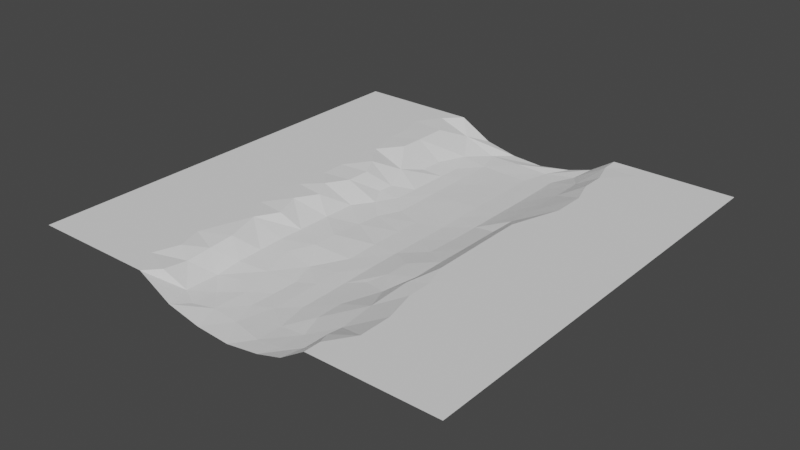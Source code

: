 # Source: RiverSegmentTest01.blend  (saved by Blender 2.80.75; exported with 4.5.12 LTS)
import bpy
from mathutils import Matrix  # noqa: F401  (used for matrix-valued properties, if any)

bpy.ops.wm.read_factory_settings(use_empty=True)
scene = bpy.context.scene
scene.name = 'Scene'

# ---- collections
col_collection = bpy.data.collections.new('Collection'); scene.collection.children.link(col_collection)

# ---- world
world_world = bpy.data.worlds.new('World'); scene.world = world_world
world_world.use_nodes = True; world_world.node_tree.nodes.clear()
_N = world_world.node_tree.nodes; _L = world_world.node_tree.links
n0 = _N.new('ShaderNodeOutputWorld'); n0.name = 'World Output'; n0.location = (300, 300)
n1 = _N.new('ShaderNodeBackground'); n1.name = 'Background'; n1.location = (10, 300)
n1.inputs[0].default_value = (0.05088, 0.05088, 0.05088, 1.0)
_L.new(n1.outputs[0], n0.inputs[0])
n0.is_active_output = True
world_world.color = (0.05088, 0.05088, 0.05088)
world_world.use_sun_shadow = False
world_world.sun_shadow_jitter_overblur = 0.0

# ---- meshes
me_riversegmenttest01 = bpy.data.meshes.new('RiverSegmentTest01')
me_riversegmenttest01.from_pydata([(-25.0, 20.19, 0.0), (-25.0, 17.31, 0.0), (-25.0, 14.42, 0.0), (-25.0, 10.58, 0.0), (-25.0, 7.692, 0.0), (-25.0, 5.769, 0.0), (-25.0, 3.846, 0.0), (-25.0, 1.923, 0.0), (-25.0, 1.431e-06, 0.0), (-25.0, -1.923, 0.0), (-25.0, -3.846, 0.0), (-25.0, -5.769, 0.0), (-25.0, -7.692, 0.0), (-25.0, -10.58, 0.0), (-25.0, -14.42, 0.0), (-25.0, -17.31, 0.0), (-25.0, -20.19, 0.0), (-25.0, -25.0, 0.0), (-20.19, -25.0, 0.0), (-17.31, -25.0, 0.0), (-14.42, -25.0, 0.0), (-10.58, -25.0, -0.002513), (-6.731, -25.0, -2.166), (-2.885, -25.0, -3.028), (0.9615, -25.0, -3.281), (4.808, -25.0, -2.689), (7.692, -25.0, -1.845), (10.58, -25.0, -0.002513), (13.46, -25.0, 0.0), (16.35, -25.0, 0.0), (20.19, -25.0, 0.0), (25.0, -25.0, 0.0), (25.0, -22.12, 0.0), (25.0, -18.27, 0.0), (25.0, -14.42, 0.0), (25.0, -10.58, 0.0), (25.0, -6.731, 0.0), (25.0, -2.885, 0.0), (25.0, 0.9615, 0.0), (25.0, 3.846, 0.0), (25.0, 6.731, 0.0), (25.0, 10.58, 0.0), (25.0, 13.46, 0.0), (25.0, 16.35, 0.0), (25.0, 20.19, 0.0), (25.0, 25.0, 0.0), (20.19, 25.0, 0.0), (16.35, 25.0, 0.0), (13.46, 25.0, 0.0), (10.58, 25.0, -0.002513), (7.692, 25.0, -1.845), (4.808, 25.0, -2.689), (0.9615, 25.0, -3.281), (-2.885, 25.0, -3.028), (-6.731, 25.0, -2.166), (-10.58, 25.0, -0.002513), (-14.42, 25.0, 0.0), (-17.31, 25.0, 0.0), (-20.19, 25.0, 0.0), (-25.0, 25.0, 0.0), (-23.08, -21.15, 0.0), (-23.08, -18.27, 0.0), (-23.08, -13.46, 0.0), (-23.08, -10.58, 0.0), (-23.08, -7.692, 0.0), (-23.08, -5.769, 0.0), (-23.08, -1.923, 0.0), (-23.08, -1.431e-06, 0.0), (-23.08, 1.923, 0.0), (-23.08, 3.846, 0.0), (-23.08, 5.769, 0.0), (-23.08, 7.692, 0.0), (-23.08, 16.35, 0.0), (-23.08, 19.23, 0.0), (-22.12, -23.08, 0.0), (-21.15, -20.19, 0.0), (-21.15, -17.31, 0.0), (-22.12, -15.38, 0.0), (-21.15, -12.5, 0.0), (-22.12, -3.846, 0.0), (-22.12, 10.58, 0.0), (-22.12, 13.46, 0.0), (-21.15, 15.38, 0.0), (-21.15, 18.27, 0.0), (-22.12, 22.12, 0.0), (-19.23, -11.54, 0.0), (-20.19, -9.615, 0.0), (-20.19, -6.731, 0.0), (-20.19, -0.9615, 0.0), (-20.19, 2.885, 0.0), (-20.19, 6.731, 0.0), (-19.23, 13.46, 0.0), (-19.23, 16.35, 0.0), (-19.23, 20.19, 0.0), (-18.27, -22.12, 0.0), (-18.27, -18.27, 0.0), (-18.27, -14.42, 0.0), (-17.31, -10.58, 0.0), (-17.31, -5.769, 0.0), (-18.27, -3.846, 0.0), (-17.31, -1.431e-06, 0.0), (-18.27, 10.58, 0.0), (-17.31, 14.42, 0.0), (-17.31, 18.27, 0.0), (-17.31, 21.15, 0.0), (-18.27, 23.08, 0.0), (-15.38, -22.12, 0.0), (-15.38, -16.35, 0.0), (-16.35, -7.692, 0.0), (-16.35, -1.923, 0.0), (-16.35, 1.923, 0.0), (-16.35, 4.808, 0.0), (-16.35, 7.692, 0.0), (-15.38, 10.58, 0.0), (-15.38, 13.46, 0.0), (-15.38, 16.35, 0.0), (-15.38, 23.08, 0.0), (-14.42, -19.23, 0.0), (-14.42, -13.46, 0.0), (-14.42, -10.58, 0.0), (-14.42, -4.808, 0.0), (-14.42, -1.431e-06, 0.0), (-13.46, 7.692, 0.0), (-13.46, 14.42, 0.0), (-13.46, 17.31, 0.0), (-14.42, 20.19, 0.0), (-12.5, -22.12, 0.0), (-11.54, -19.23, -7.769e-06), (-12.5, -16.35, 0.0), (-11.54, -13.46, 0.0), (-12.5, -7.692, 0.0), (-12.5, -1.923, 0.0), (-12.5, 1.923, 0.0), (-12.5, 4.808, 0.0), (-12.5, 10.58, 0.0), (-12.5, 23.08, 0.0), (-9.615, -23.08, -0.3214), (-9.615, -20.19, -0.6748), (-9.615, -17.31, -0.4716), (-9.615, -14.42, -0.2634), (-10.58, -10.58, -0.001312), (-9.615, -7.692, -0.2824), (-10.58, -4.808, -0.01644), (-9.615, -1.923, -0.3393), (-10.58, -1.431e-06, -0.01255), (-9.615, 2.885, -0.3398), (-9.615, 5.769, -0.3701), (-10.58, 7.692, -0.02314), (-10.58, 13.46, -0.08637), (-10.58, 16.35, -0.1527), (-10.58, 20.19, -0.165), (-7.692, -22.12, -2.321), (-7.692, -18.27, -2.379), (-7.692, -15.38, -2.086), (-7.692, -12.5, -2.033), (-7.692, -9.615, -1.967), (-7.692, -6.731, -2.025), (-7.692, -2.885, -2.038), (-7.692, 0.9615, -2.117), (-7.692, 5.769, -2.186), (-7.692, 7.692, -2.216), (-8.654, 10.58, -1.47), (-7.692, 13.46, -2.242), (-7.687, 16.35, -2.283), (-8.633, 23.08, -1.396), (-5.769, -23.08, -2.596), (-5.769, -20.19, -2.739), (-5.769, -17.31, -2.572), (-5.769, -10.58, -2.303), (-6.731, 3.846, -2.536), (-5.769, 6.731, -2.79), (-5.769, 9.615, -2.819), (-5.769, 11.54, -2.832), (-5.767, 14.42, -2.863), (-5.752, 17.3, -2.905), (-6.704, 20.19, -2.593), (-3.846, -22.12, -2.847), (-3.846, -18.27, -2.834), (-4.808, -14.42, -2.62), (-4.808, -7.692, -2.411), (-4.808, -4.808, -2.424), (-4.808, -0.9615, -2.733), (-4.808, 1.923, -2.902), (-3.846, 4.808, -3.091), (-3.846, 7.692, -3.097), (-3.846, 10.58, -3.083), (-3.846, 13.46, -3.102), (-3.844, 16.35, -3.093), (-3.836, 20.19, -3.099), (-4.785, 23.07, -2.931), (-1.923, -19.23, -3.101), (-1.923, -16.35, -3.156), (-1.923, -13.46, -3.17), (-2.885, -10.58, -3.06), (-0.9615, -22.12, -3.148), (-1.045e-06, -18.27, -3.114), (-8.803e-07, -15.38, -3.104), (-7.153e-07, -12.5, -3.101), (-5.502e-07, -9.615, -3.088), (-0.9615, -6.731, -3.12), (-0.9615, -2.885, -3.065), (-0.9615, 0.9615, -3.111), (-0.9615, 3.846, -3.159), (-0.9615, 6.731, -3.154), (-0.9615, 10.58, -3.095), (-0.9615, 13.46, -3.13), (-0.9615, 16.35, -3.171), (-0.9607, 20.19, -3.178), (-0.9554, 23.08, -2.96), (1.923, -16.35, -3.156), (1.923, -13.46, -3.17), (1.923, -10.58, -3.148), (1.923, -6.731, -3.083), (1.923, -2.885, -3.091), (1.923, 0.9615, -3.14), (1.923, 4.808, -3.201), (1.923, 7.692, -3.161), (1.923, 10.58, -3.127), (1.923, 13.46, -3.16), (1.923, 16.35, -3.199), (1.921, 20.19, -3.223), (2.885, -23.08, -2.986), (2.885, -20.19, -3.008), (3.846, -11.54, -2.798), (3.846, -9.615, -2.775), (2.871, 23.08, -3.081), (5.769, -23.08, -2.596), (5.769, -20.19, -2.739), (4.808, -17.31, -2.65), (4.808, -14.42, -2.62), (4.808, -7.692, -2.411), (4.808, -4.808, -2.424), (4.808, -0.9615, -2.733), (4.808, 2.885, -2.909), (4.808, 6.731, -2.974), (4.808, 10.58, -3.002), (4.807, 14.42, -3.051), (4.792, 18.27, -3.053), (4.785, 21.15, -2.99), (7.692, -22.12, -2.321), (6.731, -10.58, -2.26), (7.692, -6.731, -2.025), (7.692, -2.885, -2.038), (7.692, 0.9615, -2.117), (7.692, 3.846, -2.154), (7.692, 5.769, -2.186), (6.707, 23.07, -2.428), (9.615, -21.15, -0.5914), (8.654, -18.27, -1.714), (8.654, -14.42, -1.283), (9.615, -10.58, -0.2037), (8.654, 7.692, -1.392), (8.654, 10.58, -1.47), (8.654, 13.46, -1.55), (8.653, 16.35, -1.633), (8.635, 20.19, -1.631), (10.58, -23.08, -0.01329), (11.54, -12.5, 0.0), (11.54, -9.615, 0.0), (10.58, -6.731, -0.01397), (10.58, -2.885, -0.01343), (10.58, 0.9615, -0.01269), (10.58, 4.808, -0.01629), (11.54, 7.692, 0.0), (11.54, 17.31, -0.004458), (11.54, 20.19, -0.005347), (10.58, 23.08, -0.07876), (12.5, -20.19, 0.0), (12.5, -16.35, 0.0), (13.46, -10.58, 0.0), (13.46, -7.692, 0.0), (13.46, -5.769, 0.0), (13.46, -3.846, 0.0), (13.46, -1.923, 0.0), (13.46, -1.431e-06, 0.0), (13.46, 1.923, 0.0), (13.46, 3.846, 0.0), (13.46, 5.769, 0.0), (13.46, 7.692, 0.0), (12.5, 10.58, 0.0), (12.5, 14.42, 0.0), (13.46, 21.15, 0.0), (14.42, -23.08, 0.0), (14.42, -13.46, 0.0), (15.38, 11.54, 0.0), (14.42, 18.27, 0.0), (14.42, 23.08, 0.0), (16.35, -20.19, 0.0), (16.35, -16.35, 0.0), (16.35, -10.58, 0.0), (16.35, -6.731, 0.0), (16.35, -3.846, 0.0), (16.35, -0.9615, 0.0), (16.35, 1.923, 0.0), (16.35, 4.808, 0.0), (16.35, 8.654, 0.0), (16.35, 14.42, 0.0), (17.31, 19.23, 0.0), (16.35, 21.15, 0.0), (18.27, -23.08, 0.0), (18.27, -13.46, 0.0), (18.27, 11.54, 0.0), (19.23, 14.42, 0.0), (18.27, 17.31, 0.0), (18.27, 23.08, 0.0), (21.15, -23.08, 0.0), (20.19, -21.15, 0.0), (20.19, -18.27, 0.0), (20.19, -15.38, 0.0), (21.15, -13.46, 0.0), (20.19, -10.58, 0.0), (20.19, -7.692, 0.0), (20.19, -4.808, 0.0), (20.19, -0.9615, 0.0), (20.19, 2.885, 0.0), (20.19, 6.731, 0.0), (20.19, 9.615, 0.0), (21.15, 12.5, 0.0), (21.15, 16.35, 0.0), (20.19, 20.19, 0.0), (23.08, -22.12, 0.0), (23.08, -18.27, 0.0), (23.08, -14.42, 0.0), (23.08, -10.58, 0.0), (23.08, -7.692, 0.0), (23.08, -4.808, 0.0), (23.08, -1.923, 0.0), (23.08, 0.9615, 0.0), (23.08, 4.808, 0.0), (23.08, 7.692, 0.0), (23.08, 10.58, 0.0), (23.08, 14.42, 0.0), (23.08, 17.31, 0.0), (23.08, 20.19, 0.0), (22.12, 23.08, 0.0)], [], [(334, 45, 46), (84, 58, 59), (84, 57, 58), (105, 56, 57), (135, 55, 56), (164, 54, 55), (164, 53, 54), (189, 52, 53), (208, 51, 52), (225, 50, 51), (246, 49, 50), (266, 48, 49), (286, 47, 48), (304, 46, 47), (17, 60, 16), (16, 61, 15), (15, 77, 14), (14, 63, 13), (13, 64, 12), (12, 65, 11), (11, 79, 10), (10, 66, 9), (9, 67, 8), (8, 68, 7), (7, 69, 6), (6, 70, 5), (5, 71, 4), (4, 80, 3), (3, 81, 2), (2, 72, 1), (1, 73, 0), (0, 84, 59), (74, 75, 60), (60, 75, 61), (77, 78, 62), (62, 78, 63), (63, 87, 64), (64, 87, 65), (79, 88, 66), (66, 88, 67), (67, 89, 68), (68, 89, 69), (69, 90, 70), (70, 90, 71), (81, 82, 72), (72, 83, 73), (18, 94, 74), (74, 94, 75), (75, 95, 76), (76, 96, 77), (77, 96, 78), (87, 99, 79), (90, 101, 80), (80, 91, 81), (81, 92, 82), (82, 92, 83), (83, 93, 84), (96, 97, 85), (85, 97, 86), (86, 108, 87), (99, 109, 88), (88, 110, 89), (89, 111, 90), (101, 102, 91), (91, 102, 92), (92, 103, 93), (19, 106, 94), (94, 117, 95), (95, 107, 96), (96, 119, 97), (108, 120, 98), (98, 120, 99), (109, 121, 100), (112, 113, 101), (101, 114, 102), (102, 115, 103), (103, 125, 104), (104, 116, 105), (20, 126, 106), (117, 128, 107), (119, 130, 108), (120, 131, 109), (121, 132, 110), (110, 133, 111), (111, 122, 112), (112, 134, 113), (113, 123, 114), (114, 123, 115), (125, 135, 116), (126, 127, 117), (128, 129, 118), (118, 140, 119), (130, 142, 120), (131, 144, 121), (133, 147, 122), (134, 148, 123), (123, 149, 124), (124, 150, 125), (21, 136, 126), (126, 137, 127), (127, 138, 128), (128, 139, 129), (140, 141, 130), (142, 143, 131), (144, 145, 132), (132, 145, 133), (147, 161, 134), (150, 164, 135), (21, 151, 136), (136, 151, 137), (137, 152, 138), (138, 153, 139), (139, 154, 140), (140, 156, 141), (141, 156, 142), (142, 157, 143), (143, 158, 144), (144, 158, 145), (145, 159, 146), (146, 160, 147), (161, 162, 148), (148, 163, 149), (149, 175, 150), (22, 165, 151), (151, 166, 152), (152, 178, 153), (153, 178, 154), (154, 168, 155), (155, 179, 156), (156, 180, 157), (157, 181, 158), (169, 170, 159), (159, 170, 160), (160, 171, 161), (161, 173, 162), (162, 173, 163), (175, 189, 164), (22, 176, 165), (165, 176, 166), (166, 177, 167), (178, 193, 168), (182, 183, 169), (169, 183, 170), (170, 185, 171), (171, 185, 172), (172, 186, 173), (173, 187, 174), (174, 188, 175), (23, 194, 176), (176, 190, 177), (177, 191, 178), (193, 199, 179), (179, 199, 180), (180, 200, 181), (181, 201, 182), (182, 202, 183), (183, 203, 184), (184, 204, 185), (185, 205, 186), (186, 206, 187), (187, 207, 188), (188, 208, 189), (194, 195, 190), (190, 195, 191), (191, 197, 192), (192, 197, 193), (24, 221, 194), (194, 222, 195), (195, 209, 196), (196, 210, 197), (197, 211, 198), (198, 212, 199), (199, 213, 200), (200, 214, 201), (201, 215, 202), (202, 215, 203), (203, 217, 204), (204, 218, 205), (205, 219, 206), (206, 220, 207), (207, 225, 208), (222, 228, 209), (209, 229, 210), (210, 223, 211), (211, 230, 212), (212, 231, 213), (213, 232, 214), (214, 233, 215), (215, 234, 216), (216, 235, 217), (217, 236, 218), (218, 236, 219), (219, 237, 220), (25, 226, 221), (221, 227, 222), (229, 240, 223), (223, 240, 224), (238, 246, 225), (25, 239, 226), (226, 239, 227), (227, 248, 228), (228, 249, 229), (240, 241, 230), (230, 241, 231), (231, 242, 232), (232, 243, 233), (233, 245, 234), (234, 252, 235), (235, 253, 236), (236, 254, 237), (237, 255, 238), (26, 256, 239), (249, 250, 240), (240, 259, 241), (241, 260, 242), (242, 261, 243), (243, 262, 244), (244, 262, 245), (255, 266, 246), (256, 267, 247), (247, 267, 248), (248, 268, 249), (249, 257, 250), (262, 263, 251), (251, 279, 252), (252, 280, 253), (253, 280, 254), (254, 265, 255), (27, 282, 256), (268, 283, 257), (257, 269, 258), (258, 270, 259), (259, 272, 260), (260, 274, 261), (261, 276, 262), (262, 278, 263), (280, 285, 264), (264, 285, 265), (265, 286, 266), (282, 287, 267), (267, 288, 268), (283, 289, 269), (269, 290, 270), (270, 290, 271), (271, 291, 272), (272, 292, 273), (273, 292, 274), (274, 293, 275), (275, 294, 276), (276, 294, 277), (277, 295, 278), (278, 295, 279), (279, 296, 280), (285, 298, 281), (29, 299, 282), (288, 300, 283), (295, 301, 284), (296, 303, 285), (298, 304, 286), (299, 306, 287), (287, 307, 288), (300, 310, 289), (289, 311, 290), (290, 312, 291), (291, 313, 292), (292, 314, 293), (293, 314, 294), (294, 315, 295), (301, 302, 296), (303, 319, 297), (297, 319, 298), (30, 305, 299), (308, 309, 300), (316, 317, 301), (301, 317, 302), (302, 318, 303), (319, 334, 304), (30, 320, 305), (305, 320, 306), (306, 321, 307), (307, 322, 308), (308, 322, 309), (309, 323, 310), (310, 324, 311), (311, 325, 312), (312, 326, 313), (313, 327, 314), (314, 328, 315), (315, 330, 316), (316, 330, 317), (317, 331, 318), (318, 333, 319), (31, 32, 320), (320, 33, 321), (321, 34, 322), (322, 35, 323), (323, 36, 324), (324, 36, 325), (325, 37, 326), (326, 38, 327), (327, 39, 328), (328, 40, 329), (329, 41, 330), (330, 42, 331), (331, 43, 332), (332, 44, 333), (333, 45, 334), (84, 105, 57), (105, 116, 56), (116, 135, 56), (135, 164, 55), (164, 189, 53), (189, 208, 52), (208, 225, 51), (225, 246, 50), (246, 266, 49), (266, 286, 48), (286, 304, 47), (304, 334, 46), (17, 74, 60), (16, 60, 61), (15, 61, 77), (14, 77, 62), (14, 62, 63), (13, 63, 64), (12, 64, 65), (11, 65, 79), (10, 79, 66), (9, 66, 67), (8, 67, 68), (7, 68, 69), (6, 69, 70), (5, 70, 71), (4, 71, 80), (3, 80, 81), (2, 81, 72), (1, 72, 73), (0, 73, 84), (17, 18, 74), (61, 75, 76), (61, 76, 77), (63, 78, 86), (63, 86, 87), (65, 87, 79), (67, 88, 89), (69, 89, 90), (71, 90, 80), (72, 82, 83), (73, 83, 84), (75, 94, 95), (76, 95, 96), (78, 96, 85), (78, 85, 86), (79, 99, 88), (80, 101, 91), (81, 91, 92), (83, 92, 93), (84, 93, 105), (18, 19, 94), (86, 97, 108), (87, 108, 98), (87, 98, 99), (88, 109, 100), (88, 100, 110), (89, 110, 111), (90, 111, 112), (90, 112, 101), (92, 102, 103), (93, 103, 104), (93, 104, 105), (19, 20, 106), (94, 106, 117), (95, 117, 107), (96, 107, 118), (96, 118, 119), (97, 119, 108), (99, 120, 109), (100, 121, 110), (101, 113, 114), (102, 114, 115), (103, 115, 125), (104, 125, 116), (106, 126, 117), (107, 128, 118), (108, 130, 120), (109, 131, 121), (110, 132, 133), (111, 133, 122), (112, 122, 134), (113, 134, 123), (115, 123, 124), (115, 124, 125), (20, 21, 126), (117, 127, 128), (118, 129, 140), (119, 140, 130), (120, 142, 131), (121, 144, 132), (122, 147, 134), (123, 148, 149), (124, 149, 150), (125, 150, 135), (126, 136, 137), (127, 137, 138), (128, 138, 139), (129, 139, 140), (130, 141, 142), (131, 143, 144), (133, 145, 146), (133, 146, 147), (134, 161, 148), (21, 22, 151), (137, 151, 152), (138, 152, 153), (139, 153, 154), (140, 154, 155), (140, 155, 156), (142, 156, 157), (143, 157, 158), (145, 158, 169), (145, 169, 159), (146, 159, 160), (147, 160, 161), (148, 162, 163), (149, 163, 175), (150, 175, 164), (151, 165, 166), (152, 166, 167), (152, 167, 178), (154, 178, 168), (155, 168, 179), (156, 179, 180), (157, 180, 181), (158, 181, 182), (158, 182, 169), (160, 170, 171), (161, 171, 172), (161, 172, 173), (163, 173, 174), (163, 174, 175), (22, 23, 176), (166, 176, 177), (167, 177, 178), (168, 193, 179), (170, 183, 184), (170, 184, 185), (172, 185, 186), (173, 186, 187), (174, 187, 188), (175, 188, 189), (176, 194, 190), (177, 190, 191), (178, 191, 192), (178, 192, 193), (180, 199, 200), (181, 200, 201), (182, 201, 202), (183, 202, 203), (184, 203, 204), (185, 204, 205), (186, 205, 206), (187, 206, 207), (188, 207, 208), (23, 24, 194), (191, 195, 196), (191, 196, 197), (193, 197, 198), (193, 198, 199), (194, 221, 222), (195, 222, 209), (196, 209, 210), (197, 210, 211), (198, 211, 212), (199, 212, 213), (200, 213, 214), (201, 214, 215), (203, 215, 216), (203, 216, 217), (204, 217, 218), (205, 218, 219), (206, 219, 220), (207, 220, 225), (24, 25, 221), (209, 228, 229), (210, 229, 223), (211, 223, 224), (211, 224, 230), (212, 230, 231), (213, 231, 232), (214, 232, 233), (215, 233, 234), (216, 234, 235), (217, 235, 236), (219, 236, 237), (220, 237, 238), (220, 238, 225), (221, 226, 227), (222, 227, 228), (224, 240, 230), (25, 26, 239), (227, 239, 248), (228, 248, 249), (229, 249, 240), (231, 241, 242), (232, 242, 243), (233, 243, 244), (233, 244, 245), (234, 245, 251), (234, 251, 252), (235, 252, 253), (236, 253, 254), (237, 254, 255), (238, 255, 246), (26, 27, 256), (239, 256, 247), (239, 247, 248), (240, 250, 259), (241, 259, 260), (242, 260, 261), (243, 261, 262), (245, 262, 251), (248, 267, 268), (249, 268, 257), (250, 257, 258), (250, 258, 259), (251, 263, 279), (252, 279, 280), (254, 280, 264), (254, 264, 265), (255, 265, 266), (27, 28, 282), (256, 282, 267), (257, 283, 269), (258, 269, 270), (259, 270, 271), (259, 271, 272), (260, 272, 273), (260, 273, 274), (261, 274, 275), (261, 275, 276), (262, 276, 277), (262, 277, 278), (263, 278, 279), (265, 285, 281), (265, 281, 286), (28, 29, 282), (267, 287, 288), (268, 288, 283), (269, 289, 290), (271, 290, 291), (272, 291, 292), (274, 292, 293), (275, 293, 294), (277, 294, 295), (279, 295, 284), (279, 284, 296), (280, 296, 285), (281, 298, 286), (282, 299, 287), (283, 300, 289), (284, 301, 296), (285, 303, 297), (285, 297, 298), (29, 30, 299), (287, 306, 307), (288, 307, 308), (288, 308, 300), (289, 310, 311), (290, 311, 312), (291, 312, 313), (292, 313, 314), (294, 314, 315), (295, 315, 316), (295, 316, 301), (296, 302, 303), (298, 319, 304), (299, 305, 306), (300, 309, 310), (302, 317, 318), (303, 318, 319), (30, 31, 320), (306, 320, 321), (307, 321, 322), (309, 322, 323), (310, 323, 324), (311, 324, 325), (312, 325, 326), (313, 326, 327), (314, 327, 328), (315, 328, 329), (315, 329, 330), (317, 330, 331), (318, 331, 332), (318, 332, 333), (319, 333, 334), (320, 32, 33), (321, 33, 34), (322, 34, 35), (323, 35, 36), (325, 36, 37), (326, 37, 38), (327, 38, 39), (328, 39, 40), (329, 40, 41), (330, 41, 42), (331, 42, 43), (332, 43, 44), (333, 44, 45)])
_uv = me_riversegmenttest01.uv_layers.new(name='UVMap')
_uv.uv.foreach_set('vector', [0.1346, 0.9705, 0.154, 0.9835, 0.1216, 0.9835, 0.2995, 0.7276, 0.293, 0.7178, 0.3093, 0.7179, 0.2995, 0.7276, 0.2832, 0.7178, 0.293, 0.7178, 0.2865, 0.7244, 0.2734, 0.7178, 0.2832, 0.7178, 0.2668, 0.7243, 0.2603, 0.7178, 0.2734, 0.7178, 0.1115, 0.3795, 0.1235, 0.3886, 0.1001, 0.3913, 0.8344, 0.292, 0.8418, 0.268, 0.8421, 0.2838, 0.8339, 0.2755, 0.8421, 0.2525, 0.8418, 0.268, 0.8341, 0.2601, 0.8418, 0.2369, 0.8421, 0.2525, 0.8339, 0.2447, 0.8419, 0.2248, 0.8418, 0.2369, 0.1578, 0.132, 0.1336, 0.1213, 0.1519, 0.1216, 0.0568, 0.9705, 0.07625, 0.9835, 0.05681, 0.9835, 0.08273, 0.9705, 0.0957, 0.9835, 0.07625, 0.9835, 0.1087, 0.9705, 0.1216, 0.9835, 0.0957, 0.9835, 0.3093, 0.8878, 0.3028, 0.8747, 0.3093, 0.8714, 0.3093, 0.8714, 0.3028, 0.8649, 0.3093, 0.8616, 0.3093, 0.8616, 0.2995, 0.8551, 0.3093, 0.8518, 0.3093, 0.8518, 0.3027, 0.8388, 0.3092, 0.8388, 0.3092, 0.8388, 0.3027, 0.829, 0.3092, 0.829, 0.3092, 0.829, 0.3027, 0.8224, 0.3092, 0.8224, 0.3092, 0.8224, 0.2994, 0.8159, 0.3092, 0.8159, 0.3092, 0.8159, 0.3027, 0.8094, 0.3092, 0.8094, 0.3092, 0.8094, 0.3027, 0.8028, 0.3092, 0.8028, 0.3092, 0.8028, 0.3027, 0.7963, 0.3092, 0.7963, 0.3092, 0.7963, 0.3027, 0.7898, 0.3092, 0.7898, 0.3092, 0.7898, 0.3027, 0.7832, 0.3092, 0.7832, 0.3092, 0.7832, 0.3027, 0.7767, 0.3092, 0.7767, 0.3092, 0.7767, 0.2995, 0.7669, 0.3093, 0.7669, 0.3093, 0.7669, 0.2995, 0.7571, 0.3093, 0.7538, 0.3093, 0.7538, 0.3028, 0.7473, 0.3093, 0.744, 0.3093, 0.744, 0.3028, 0.7375, 0.3093, 0.7342, 0.3093, 0.7342, 0.2995, 0.7276, 0.3093, 0.7179, 0.2995, 0.8813, 0.2962, 0.8715, 0.3028, 0.8747, 0.3028, 0.8747, 0.2962, 0.8715, 0.3028, 0.8649, 0.2995, 0.8551, 0.2962, 0.8453, 0.3027, 0.8486, 0.3027, 0.8486, 0.2962, 0.8453, 0.3027, 0.8388, 0.3027, 0.8388, 0.2929, 0.8257, 0.3027, 0.829, 0.3027, 0.829, 0.2929, 0.8257, 0.3027, 0.8224, 0.2994, 0.8159, 0.2929, 0.8061, 0.3027, 0.8094, 0.3027, 0.8094, 0.2929, 0.8061, 0.3027, 0.8028, 0.3027, 0.8028, 0.2929, 0.793, 0.3027, 0.7963, 0.3027, 0.7963, 0.2929, 0.793, 0.3027, 0.7898, 0.3027, 0.7898, 0.2929, 0.7799, 0.3027, 0.7832, 0.3027, 0.7832, 0.2929, 0.7799, 0.3027, 0.7767, 0.2995, 0.7571, 0.2962, 0.7505, 0.3028, 0.7473, 0.3028, 0.7473, 0.2962, 0.7407, 0.3028, 0.7375, 0.293, 0.8878, 0.2864, 0.878, 0.2995, 0.8813, 0.2995, 0.8813, 0.2864, 0.878, 0.2962, 0.8715, 0.2962, 0.8715, 0.2864, 0.865, 0.2962, 0.8617, 0.2962, 0.8617, 0.2864, 0.8519, 0.2995, 0.8551, 0.2995, 0.8551, 0.2864, 0.8519, 0.2962, 0.8453, 0.2929, 0.8257, 0.2863, 0.8159, 0.2994, 0.8159, 0.2929, 0.7799, 0.2864, 0.7668, 0.2995, 0.7669, 0.2995, 0.7669, 0.2897, 0.757, 0.2995, 0.7571, 0.2995, 0.7571, 0.2897, 0.7472, 0.2962, 0.7505, 0.2962, 0.7505, 0.2897, 0.7472, 0.2962, 0.7407, 0.2962, 0.7407, 0.2897, 0.7342, 0.2995, 0.7276, 0.2864, 0.8519, 0.2831, 0.8388, 0.2896, 0.8421, 0.2896, 0.8421, 0.2831, 0.8388, 0.2929, 0.8355, 0.2929, 0.8355, 0.2798, 0.829, 0.2929, 0.8257, 0.2863, 0.8159, 0.2798, 0.8094, 0.2929, 0.8061, 0.2929, 0.8061, 0.2798, 0.7963, 0.2929, 0.793, 0.2929, 0.793, 0.2798, 0.7865, 0.2929, 0.7799, 0.2864, 0.7668, 0.2831, 0.7538, 0.2897, 0.757, 0.2897, 0.757, 0.2831, 0.7538, 0.2897, 0.7472, 0.2897, 0.7472, 0.2832, 0.7407, 0.2897, 0.7342, 0.2832, 0.8879, 0.2766, 0.8781, 0.2864, 0.878, 0.2864, 0.878, 0.2733, 0.8683, 0.2864, 0.865, 0.2864, 0.865, 0.2766, 0.8585, 0.2864, 0.8519, 0.2864, 0.8519, 0.2733, 0.8388, 0.2831, 0.8388, 0.2798, 0.829, 0.2733, 0.8192, 0.2831, 0.8225, 0.2831, 0.8225, 0.2733, 0.8192, 0.2863, 0.8159, 0.2798, 0.8094, 0.2732, 0.8028, 0.2831, 0.8028, 0.2798, 0.7766, 0.2766, 0.7668, 0.2864, 0.7668, 0.2864, 0.7668, 0.2766, 0.757, 0.2831, 0.7538, 0.2831, 0.7538, 0.2766, 0.7472, 0.2832, 0.7407, 0.2832, 0.7407, 0.2734, 0.7341, 0.2832, 0.7309, 0.2832, 0.7309, 0.2766, 0.7243, 0.2865, 0.7244, 0.2734, 0.8879, 0.2668, 0.8781, 0.2766, 0.8781, 0.2733, 0.8683, 0.2668, 0.8585, 0.2766, 0.8585, 0.2733, 0.8388, 0.2667, 0.829, 0.2798, 0.829, 0.2733, 0.8192, 0.2667, 0.8094, 0.2798, 0.8094, 0.2732, 0.8028, 0.2667, 0.7963, 0.2798, 0.7963, 0.2798, 0.7963, 0.2667, 0.7864, 0.2798, 0.7865, 0.2798, 0.7865, 0.27, 0.7766, 0.2798, 0.7766, 0.2798, 0.7766, 0.2668, 0.7668, 0.2766, 0.7668, 0.2766, 0.7668, 0.2701, 0.7537, 0.2766, 0.757, 0.2766, 0.757, 0.2701, 0.7537, 0.2766, 0.7472, 0.2734, 0.7341, 0.2668, 0.7243, 0.2766, 0.7243, 0.2668, 0.8781, 0.2636, 0.8683, 0.2733, 0.8683, 0.2668, 0.8585, 0.2635, 0.8487, 0.2733, 0.8486, 0.2733, 0.8486, 0.2602, 0.8389, 0.2733, 0.8388, 0.2667, 0.829, 0.2602, 0.8192, 0.2733, 0.8192, 0.2667, 0.8094, 0.2601, 0.8028, 0.2732, 0.8028, 0.2667, 0.7864, 0.2602, 0.7766, 0.27, 0.7766, 0.2668, 0.7668, 0.2602, 0.757, 0.2701, 0.7537, 0.2701, 0.7537, 0.2602, 0.7472, 0.2701, 0.7439, 0.2701, 0.7439, 0.2603, 0.7341, 0.2734, 0.7341, 0.2603, 0.888, 0.2569, 0.8815, 0.2668, 0.8781, 0.2668, 0.8781, 0.2567, 0.8716, 0.2636, 0.8683, 0.2636, 0.8683, 0.2568, 0.8618, 0.2668, 0.8585, 0.2668, 0.8585, 0.2569, 0.852, 0.2635, 0.8487, 0.2602, 0.8389, 0.2569, 0.829, 0.2667, 0.829, 0.2602, 0.8192, 0.2568, 0.8094, 0.2667, 0.8094, 0.2601, 0.8028, 0.2568, 0.793, 0.2667, 0.7963, 0.2667, 0.7963, 0.2568, 0.793, 0.2667, 0.7864, 0.0949, 0.2974, 0.1078, 0.3128, 0.08578, 0.3135, 0.0984, 0.3648, 0.1115, 0.3795, 0.08963, 0.3812, 0.09997, 0.1213, 0.1187, 0.1379, 0.1041, 0.1321, 0.1041, 0.1321, 0.1187, 0.1379, 0.1047, 0.1476, 0.1047, 0.1476, 0.118, 0.1585, 0.1034, 0.163, 0.1034, 0.163, 0.1163, 0.1739, 0.1019, 0.1784, 0.1019, 0.1784, 0.1155, 0.1893, 0.09623, 0.1989, 0.09623, 0.1989, 0.1143, 0.2201, 0.1006, 0.2146, 0.1006, 0.2146, 0.1143, 0.2201, 0.09535, 0.2301, 0.09535, 0.2301, 0.114, 0.2407, 0.1002, 0.2457, 0.1002, 0.2457, 0.1141, 0.2612, 0.09499, 0.256, 0.09499, 0.256, 0.1141, 0.2612, 0.1001, 0.2716, 0.1001, 0.2716, 0.1142, 0.2871, 0.1001, 0.287, 0.1001, 0.287, 0.1143, 0.2974, 0.0949, 0.2974, 0.1078, 0.3128, 0.1153, 0.3278, 0.09606, 0.3289, 0.09606, 0.3289, 0.1163, 0.3432, 0.09719, 0.3443, 0.09719, 0.3443, 0.1228, 0.3634, 0.0984, 0.3648, 0.6405, 0.2839, 0.6483, 0.2798, 0.6522, 0.2876, 0.6522, 0.2876, 0.6599, 0.2797, 0.6676, 0.2875, 0.6676, 0.2875, 0.6831, 0.2759, 0.6793, 0.2877, 0.6793, 0.2877, 0.6831, 0.2759, 0.6909, 0.2877, 0.6909, 0.2877, 0.6986, 0.2799, 0.7025, 0.2877, 0.7025, 0.2877, 0.7102, 0.2759, 0.7141, 0.2876, 0.7141, 0.2876, 0.7218, 0.2759, 0.7296, 0.2876, 0.7296, 0.2876, 0.7373, 0.2757, 0.745, 0.2876, 0.7566, 0.2835, 0.7683, 0.2796, 0.7644, 0.2877, 0.7644, 0.2877, 0.7683, 0.2796, 0.7721, 0.2877, 0.7721, 0.2877, 0.7799, 0.2796, 0.7837, 0.2924, 0.7837, 0.2924, 0.7993, 0.2796, 0.7954, 0.2877, 0.7954, 0.2877, 0.7993, 0.2796, 0.807, 0.2876, 0.8224, 0.2834, 0.8339, 0.2755, 0.8344, 0.292, 0.6405, 0.2839, 0.6521, 0.2719, 0.6483, 0.2798, 0.6483, 0.2798, 0.6521, 0.2719, 0.6599, 0.2797, 0.6599, 0.2797, 0.6676, 0.2719, 0.6715, 0.2797, 0.6831, 0.2759, 0.6986, 0.2679, 0.6986, 0.2799, 0.749, 0.2756, 0.7605, 0.2717, 0.7566, 0.2835, 0.7566, 0.2835, 0.7605, 0.2717, 0.7683, 0.2796, 0.7683, 0.2796, 0.7838, 0.2718, 0.7799, 0.2796, 0.7799, 0.2796, 0.7838, 0.2718, 0.7876, 0.2796, 0.7876, 0.2796, 0.7954, 0.2718, 0.7993, 0.2796, 0.7993, 0.2796, 0.807, 0.2717, 0.8108, 0.2794, 0.8108, 0.2794, 0.8224, 0.2717, 0.8224, 0.2834, 0.6405, 0.268, 0.6521, 0.2602, 0.6521, 0.2719, 0.6521, 0.2719, 0.6637, 0.2641, 0.6676, 0.2719, 0.6676, 0.2719, 0.6754, 0.2641, 0.6831, 0.2759, 0.6986, 0.2679, 0.714, 0.2602, 0.7102, 0.2759, 0.7102, 0.2759, 0.714, 0.2602, 0.7218, 0.2759, 0.7218, 0.2759, 0.7296, 0.2602, 0.7373, 0.2757, 0.7373, 0.2757, 0.7451, 0.2602, 0.749, 0.2756, 0.749, 0.2756, 0.7567, 0.2602, 0.7605, 0.2717, 0.7605, 0.2717, 0.7683, 0.2601, 0.7721, 0.2718, 0.7721, 0.2718, 0.7838, 0.2602, 0.7838, 0.2718, 0.7838, 0.2718, 0.7954, 0.2602, 0.7954, 0.2718, 0.7954, 0.2718, 0.807, 0.2602, 0.807, 0.2717, 0.807, 0.2717, 0.8224, 0.2601, 0.8224, 0.2717, 0.8224, 0.2717, 0.8341, 0.2601, 0.8339, 0.2755, 0.6521, 0.2602, 0.6676, 0.2563, 0.6637, 0.2641, 0.6637, 0.2641, 0.6676, 0.2563, 0.6754, 0.2641, 0.6754, 0.2641, 0.6908, 0.2563, 0.687, 0.264, 0.687, 0.264, 0.6908, 0.2563, 0.6986, 0.2679, 0.6404, 0.2525, 0.6482, 0.2447, 0.6521, 0.2602, 0.6521, 0.2602, 0.6598, 0.2447, 0.6676, 0.2563, 0.6676, 0.2563, 0.6753, 0.2486, 0.6792, 0.2563, 0.6792, 0.2563, 0.687, 0.2486, 0.6908, 0.2563, 0.6908, 0.2563, 0.6986, 0.2486, 0.7024, 0.2563, 0.7024, 0.2563, 0.714, 0.2486, 0.714, 0.2602, 0.714, 0.2602, 0.7296, 0.2486, 0.7296, 0.2602, 0.7296, 0.2602, 0.7451, 0.2486, 0.7451, 0.2602, 0.7451, 0.2602, 0.7605, 0.2485, 0.7567, 0.2602, 0.7567, 0.2602, 0.7605, 0.2485, 0.7683, 0.2601, 0.7683, 0.2601, 0.7838, 0.2485, 0.7838, 0.2602, 0.7838, 0.2602, 0.7954, 0.2486, 0.7954, 0.2602, 0.7954, 0.2602, 0.807, 0.2486, 0.807, 0.2602, 0.807, 0.2602, 0.8224, 0.2486, 0.8224, 0.2601, 0.8224, 0.2601, 0.8339, 0.2447, 0.8341, 0.2601, 0.6598, 0.2447, 0.6714, 0.2368, 0.6753, 0.2486, 0.6753, 0.2486, 0.6831, 0.2367, 0.687, 0.2486, 0.687, 0.2486, 0.6947, 0.2407, 0.6986, 0.2486, 0.6986, 0.2486, 0.7102, 0.2366, 0.714, 0.2486, 0.714, 0.2486, 0.7218, 0.2366, 0.7296, 0.2486, 0.7296, 0.2486, 0.7373, 0.2368, 0.7451, 0.2486, 0.7451, 0.2486, 0.7528, 0.2369, 0.7605, 0.2485, 0.7605, 0.2485, 0.7683, 0.2369, 0.7721, 0.2485, 0.7721, 0.2485, 0.7838, 0.2369, 0.7838, 0.2485, 0.7838, 0.2485, 0.7992, 0.237, 0.7954, 0.2486, 0.7954, 0.2486, 0.7992, 0.237, 0.807, 0.2486, 0.807, 0.2486, 0.8146, 0.237, 0.8224, 0.2486, 0.6405, 0.2369, 0.6482, 0.233, 0.6482, 0.2447, 0.6482, 0.2447, 0.6598, 0.2331, 0.6598, 0.2447, 0.6831, 0.2367, 0.6986, 0.2289, 0.6947, 0.2407, 0.6947, 0.2407, 0.6986, 0.2289, 0.7024, 0.2407, 0.8262, 0.237, 0.834, 0.2291, 0.8339, 0.2447, 0.6405, 0.2369, 0.652, 0.2252, 0.6482, 0.233, 0.6482, 0.233, 0.652, 0.2252, 0.6598, 0.2331, 0.6598, 0.2331, 0.6675, 0.2208, 0.6714, 0.2368, 0.6714, 0.2368, 0.6831, 0.2203, 0.6831, 0.2367, 0.6986, 0.2289, 0.7141, 0.2249, 0.7102, 0.2366, 0.7102, 0.2366, 0.7141, 0.2249, 0.7218, 0.2366, 0.7218, 0.2366, 0.7295, 0.2249, 0.7373, 0.2368, 0.7373, 0.2368, 0.745, 0.2249, 0.7528, 0.2369, 0.7528, 0.2369, 0.7643, 0.2249, 0.7683, 0.2369, 0.7683, 0.2369, 0.7838, 0.2203, 0.7838, 0.2369, 0.7838, 0.2369, 0.7954, 0.2204, 0.7992, 0.237, 0.7992, 0.237, 0.807, 0.2205, 0.8146, 0.237, 0.8146, 0.237, 0.8224, 0.2206, 0.8262, 0.237, 0.1539, 0.3891, 0.1351, 0.3795, 0.1547, 0.3734, 0.1462, 0.3323, 0.139, 0.3117, 0.1578, 0.3116, 0.1578, 0.3116, 0.1338, 0.2913, 0.1526, 0.291, 0.1526, 0.291, 0.1335, 0.2707, 0.1524, 0.2705, 0.1524, 0.2705, 0.1333, 0.2502, 0.1523, 0.2499, 0.1523, 0.2499, 0.133, 0.2296, 0.1522, 0.2345, 0.1522, 0.2345, 0.133, 0.2296, 0.1522, 0.2243, 0.1465, 0.1473, 0.1336, 0.1315, 0.1578, 0.132, 0.1351, 0.3795, 0.125, 0.3638, 0.1407, 0.369, 0.1407, 0.369, 0.125, 0.3638, 0.1475, 0.3531, 0.1475, 0.3531, 0.1246, 0.3431, 0.1462, 0.3323, 0.1462, 0.3323, 0.1291, 0.3223, 0.139, 0.3117, 0.133, 0.2296, 0.1283, 0.2141, 0.1454, 0.2141, 0.1454, 0.2141, 0.1237, 0.1985, 0.1457, 0.1987, 0.1457, 0.1987, 0.1238, 0.178, 0.1459, 0.1832, 0.1459, 0.1832, 0.1238, 0.178, 0.1461, 0.1678, 0.1461, 0.1678, 0.1287, 0.147, 0.1465, 0.1473, 0.05681, 0.6465, 0.08274, 0.6595, 0.05681, 0.6595, 0.06977, 0.7048, 0.08274, 0.7243, 0.06329, 0.7307, 0.06329, 0.7307, 0.07625, 0.7437, 0.06329, 0.7502, 0.06329, 0.7502, 0.07625, 0.7631, 0.05681, 0.7696, 0.05681, 0.7696, 0.07625, 0.7891, 0.05681, 0.7955, 0.05681, 0.7955, 0.07625, 0.815, 0.05681, 0.8215, 0.05681, 0.8215, 0.07625, 0.8409, 0.05681, 0.8474, 0.05681, 0.8474, 0.07625, 0.8668, 0.06329, 0.8668, 0.06977, 0.9122, 0.08273, 0.9381, 0.06329, 0.9316, 0.06329, 0.9316, 0.08273, 0.9381, 0.06329, 0.9511, 0.06329, 0.9511, 0.08273, 0.9705, 0.0568, 0.9705, 0.08274, 0.6595, 0.0957, 0.6789, 0.06977, 0.6789, 0.06977, 0.6789, 0.0957, 0.7048, 0.06977, 0.7048, 0.08274, 0.7243, 0.0957, 0.7437, 0.07625, 0.7437, 0.07625, 0.7437, 0.0957, 0.7696, 0.07625, 0.7631, 0.07625, 0.7631, 0.0957, 0.7696, 0.07625, 0.7761, 0.07625, 0.7761, 0.0957, 0.7891, 0.07625, 0.7891, 0.07625, 0.7891, 0.0957, 0.8085, 0.07625, 0.802, 0.07625, 0.802, 0.0957, 0.8085, 0.07625, 0.815, 0.07625, 0.815, 0.0957, 0.8279, 0.07625, 0.8279, 0.07625, 0.8279, 0.0957, 0.8474, 0.07625, 0.8409, 0.07625, 0.8409, 0.0957, 0.8474, 0.07625, 0.8539, 0.07625, 0.8539, 0.0957, 0.8733, 0.07625, 0.8668, 0.07625, 0.8668, 0.0957, 0.8733, 0.06977, 0.8863, 0.06977, 0.8863, 0.0957, 0.9122, 0.06977, 0.9122, 0.08273, 0.9381, 0.0957, 0.9576, 0.07625, 0.9576, 0.0957, 0.6465, 0.1087, 0.6595, 0.08274, 0.6595, 0.0957, 0.7048, 0.1087, 0.7243, 0.08274, 0.7243, 0.0957, 0.8733, 0.1087, 0.8928, 0.08922, 0.8928, 0.0957, 0.9122, 0.1087, 0.9316, 0.08273, 0.9381, 0.0957, 0.9576, 0.1087, 0.9705, 0.08273, 0.9705, 0.1087, 0.6595, 0.1216, 0.6724, 0.0957, 0.6789, 0.0957, 0.6789, 0.1216, 0.6919, 0.0957, 0.7048, 0.1087, 0.7243, 0.1216, 0.7437, 0.0957, 0.7437, 0.0957, 0.7437, 0.1216, 0.7631, 0.0957, 0.7696, 0.0957, 0.7696, 0.1216, 0.7826, 0.0957, 0.7891, 0.0957, 0.7891, 0.1216, 0.8085, 0.0957, 0.8085, 0.0957, 0.8085, 0.1216, 0.8344, 0.0957, 0.8279, 0.0957, 0.8279, 0.1216, 0.8344, 0.0957, 0.8474, 0.0957, 0.8474, 0.1216, 0.8603, 0.0957, 0.8733, 0.1087, 0.8928, 0.1151, 0.9122, 0.0957, 0.9122, 0.1087, 0.9316, 0.1216, 0.9511, 0.1022, 0.9446, 0.1022, 0.9446, 0.1216, 0.9511, 0.0957, 0.9576, 0.1216, 0.6465, 0.1281, 0.6595, 0.1087, 0.6595, 0.1216, 0.7113, 0.1281, 0.7243, 0.1087, 0.7243, 0.1216, 0.8798, 0.1281, 0.8992, 0.1087, 0.8928, 0.1087, 0.8928, 0.1281, 0.8992, 0.1151, 0.9122, 0.1151, 0.9122, 0.1281, 0.9252, 0.1087, 0.9316, 0.1216, 0.9511, 0.1346, 0.9705, 0.1087, 0.9705, 0.1216, 0.6465, 0.1411, 0.6659, 0.1281, 0.6595, 0.1281, 0.6595, 0.1411, 0.6659, 0.1216, 0.6724, 0.1216, 0.6724, 0.1411, 0.6919, 0.1216, 0.6919, 0.1216, 0.6919, 0.1411, 0.7178, 0.1216, 0.7113, 0.1216, 0.7113, 0.1411, 0.7178, 0.1281, 0.7243, 0.1281, 0.7243, 0.1411, 0.7437, 0.1216, 0.7437, 0.1216, 0.7437, 0.1411, 0.7631, 0.1216, 0.7631, 0.1216, 0.7631, 0.1411, 0.7826, 0.1216, 0.7826, 0.1216, 0.7826, 0.1411, 0.802, 0.1216, 0.8085, 0.1216, 0.8085, 0.1411, 0.8215, 0.1216, 0.8344, 0.1216, 0.8344, 0.1411, 0.8474, 0.1216, 0.8603, 0.1216, 0.8603, 0.1411, 0.8863, 0.1216, 0.8798, 0.1216, 0.8798, 0.1411, 0.8863, 0.1281, 0.8992, 0.1281, 0.8992, 0.1411, 0.9122, 0.1281, 0.9252, 0.1281, 0.9252, 0.1411, 0.9511, 0.1216, 0.9511, 0.154, 0.6465, 0.154, 0.6659, 0.1411, 0.6659, 0.1411, 0.6659, 0.154, 0.6919, 0.1411, 0.6919, 0.1411, 0.6919, 0.154, 0.7178, 0.1411, 0.7178, 0.1411, 0.7178, 0.154, 0.7437, 0.1411, 0.7437, 0.1411, 0.7437, 0.154, 0.7696, 0.1411, 0.7631, 0.1411, 0.7631, 0.154, 0.7696, 0.1411, 0.7826, 0.1411, 0.7826, 0.154, 0.7955, 0.1411, 0.802, 0.1411, 0.802, 0.154, 0.8215, 0.1411, 0.8215, 0.1411, 0.8215, 0.154, 0.8409, 0.1411, 0.8474, 0.1411, 0.8474, 0.154, 0.8603, 0.1411, 0.8668, 0.1411, 0.8668, 0.154, 0.8863, 0.1411, 0.8863, 0.1411, 0.8863, 0.154, 0.9057, 0.1411, 0.9122, 0.1411, 0.9122, 0.154, 0.9252, 0.1411, 0.9316, 0.1411, 0.9316, 0.154, 0.9511, 0.1411, 0.9511, 0.1411, 0.9511, 0.154, 0.9835, 0.1346, 0.9705, 0.2995, 0.7276, 0.2865, 0.7244, 0.2832, 0.7178, 0.2865, 0.7244, 0.2766, 0.7243, 0.2734, 0.7178, 0.2766, 0.7243, 0.2668, 0.7243, 0.2734, 0.7178, 0.08963, 0.3812, 0.1115, 0.3795, 0.1001, 0.3913, 0.8344, 0.292, 0.8339, 0.2755, 0.8418, 0.268, 0.8339, 0.2755, 0.8341, 0.2601, 0.8421, 0.2525, 0.8341, 0.2601, 0.8339, 0.2447, 0.8418, 0.2369, 0.8339, 0.2447, 0.834, 0.2291, 0.8419, 0.2248, 0.1578, 0.132, 0.1336, 0.1315, 0.1336, 0.1213, 0.0568, 0.9705, 0.08273, 0.9705, 0.07625, 0.9835, 0.08273, 0.9705, 0.1087, 0.9705, 0.0957, 0.9835, 0.1087, 0.9705, 0.1346, 0.9705, 0.1216, 0.9835, 0.3093, 0.8878, 0.2995, 0.8813, 0.3028, 0.8747, 0.3093, 0.8714, 0.3028, 0.8747, 0.3028, 0.8649, 0.3093, 0.8616, 0.3028, 0.8649, 0.2995, 0.8551, 0.3093, 0.8518, 0.2995, 0.8551, 0.3027, 0.8486, 0.3093, 0.8518, 0.3027, 0.8486, 0.3027, 0.8388, 0.3092, 0.8388, 0.3027, 0.8388, 0.3027, 0.829, 0.3092, 0.829, 0.3027, 0.829, 0.3027, 0.8224, 0.3092, 0.8224, 0.3027, 0.8224, 0.2994, 0.8159, 0.3092, 0.8159, 0.2994, 0.8159, 0.3027, 0.8094, 0.3092, 0.8094, 0.3027, 0.8094, 0.3027, 0.8028, 0.3092, 0.8028, 0.3027, 0.8028, 0.3027, 0.7963, 0.3092, 0.7963, 0.3027, 0.7963, 0.3027, 0.7898, 0.3092, 0.7898, 0.3027, 0.7898, 0.3027, 0.7832, 0.3092, 0.7832, 0.3027, 0.7832, 0.3027, 0.7767, 0.3092, 0.7767, 0.3027, 0.7767, 0.2995, 0.7669, 0.3093, 0.7669, 0.2995, 0.7669, 0.2995, 0.7571, 0.3093, 0.7538, 0.2995, 0.7571, 0.3028, 0.7473, 0.3093, 0.744, 0.3028, 0.7473, 0.3028, 0.7375, 0.3093, 0.7342, 0.3028, 0.7375, 0.2995, 0.7276, 0.3093, 0.8878, 0.293, 0.8878, 0.2995, 0.8813, 0.3028, 0.8649, 0.2962, 0.8715, 0.2962, 0.8617, 0.3028, 0.8649, 0.2962, 0.8617, 0.2995, 0.8551, 0.3027, 0.8388, 0.2962, 0.8453, 0.2929, 0.8355, 0.3027, 0.8388, 0.2929, 0.8355, 0.2929, 0.8257, 0.3027, 0.8224, 0.2929, 0.8257, 0.2994, 0.8159, 0.3027, 0.8028, 0.2929, 0.8061, 0.2929, 0.793, 0.3027, 0.7898, 0.2929, 0.793, 0.2929, 0.7799, 0.3027, 0.7767, 0.2929, 0.7799, 0.2995, 0.7669, 0.3028, 0.7473, 0.2962, 0.7505, 0.2962, 0.7407, 0.3028, 0.7375, 0.2962, 0.7407, 0.2995, 0.7276, 0.2962, 0.8715, 0.2864, 0.878, 0.2864, 0.865, 0.2962, 0.8617, 0.2864, 0.865, 0.2864, 0.8519, 0.2962, 0.8453, 0.2864, 0.8519, 0.2896, 0.8421, 0.2962, 0.8453, 0.2896, 0.8421, 0.2929, 0.8355, 0.2994, 0.8159, 0.2863, 0.8159, 0.2929, 0.8061, 0.2995, 0.7669, 0.2864, 0.7668, 0.2897, 0.757, 0.2995, 0.7571, 0.2897, 0.757, 0.2897, 0.7472, 0.2962, 0.7407, 0.2897, 0.7472, 0.2897, 0.7342, 0.2995, 0.7276, 0.2897, 0.7342, 0.2865, 0.7244, 0.293, 0.8878, 0.2832, 0.8879, 0.2864, 0.878, 0.2929, 0.8355, 0.2831, 0.8388, 0.2798, 0.829, 0.2929, 0.8257, 0.2798, 0.829, 0.2831, 0.8225, 0.2929, 0.8257, 0.2831, 0.8225, 0.2863, 0.8159, 0.2929, 0.8061, 0.2798, 0.8094, 0.2831, 0.8028, 0.2929, 0.8061, 0.2831, 0.8028, 0.2798, 0.7963, 0.2929, 0.793, 0.2798, 0.7963, 0.2798, 0.7865, 0.2929, 0.7799, 0.2798, 0.7865, 0.2798, 0.7766, 0.2929, 0.7799, 0.2798, 0.7766, 0.2864, 0.7668, 0.2897, 0.7472, 0.2831, 0.7538, 0.2832, 0.7407, 0.2897, 0.7342, 0.2832, 0.7407, 0.2832, 0.7309, 0.2897, 0.7342, 0.2832, 0.7309, 0.2865, 0.7244, 0.2832, 0.8879, 0.2734, 0.8879, 0.2766, 0.8781, 0.2864, 0.878, 0.2766, 0.8781, 0.2733, 0.8683, 0.2864, 0.865, 0.2733, 0.8683, 0.2766, 0.8585, 0.2864, 0.8519, 0.2766, 0.8585, 0.2733, 0.8486, 0.2864, 0.8519, 0.2733, 0.8486, 0.2733, 0.8388, 0.2831, 0.8388, 0.2733, 0.8388, 0.2798, 0.829, 0.2863, 0.8159, 0.2733, 0.8192, 0.2798, 0.8094, 0.2831, 0.8028, 0.2732, 0.8028, 0.2798, 0.7963, 0.2864, 0.7668, 0.2766, 0.7668, 0.2766, 0.757, 0.2831, 0.7538, 0.2766, 0.757, 0.2766, 0.7472, 0.2832, 0.7407, 0.2766, 0.7472, 0.2734, 0.7341, 0.2832, 0.7309, 0.2734, 0.7341, 0.2766, 0.7243, 0.2766, 0.8781, 0.2668, 0.8781, 0.2733, 0.8683, 0.2766, 0.8585, 0.2668, 0.8585, 0.2733, 0.8486, 0.2798, 0.829, 0.2667, 0.829, 0.2733, 0.8192, 0.2798, 0.8094, 0.2667, 0.8094, 0.2732, 0.8028, 0.2798, 0.7963, 0.2667, 0.7963, 0.2667, 0.7864, 0.2798, 0.7865, 0.2667, 0.7864, 0.27, 0.7766, 0.2798, 0.7766, 0.27, 0.7766, 0.2668, 0.7668, 0.2766, 0.7668, 0.2668, 0.7668, 0.2701, 0.7537, 0.2766, 0.7472, 0.2701, 0.7537, 0.2701, 0.7439, 0.2766, 0.7472, 0.2701, 0.7439, 0.2734, 0.7341, 0.2734, 0.8879, 0.2603, 0.888, 0.2668, 0.8781, 0.2733, 0.8683, 0.2636, 0.8683, 0.2668, 0.8585, 0.2733, 0.8486, 0.2635, 0.8487, 0.2602, 0.8389, 0.2733, 0.8388, 0.2602, 0.8389, 0.2667, 0.829, 0.2733, 0.8192, 0.2602, 0.8192, 0.2667, 0.8094, 0.2732, 0.8028, 0.2601, 0.8028, 0.2667, 0.7963, 0.27, 0.7766, 0.2602, 0.7766, 0.2668, 0.7668, 0.2701, 0.7537, 0.2602, 0.757, 0.2602, 0.7472, 0.2701, 0.7439, 0.2602, 0.7472, 0.2603, 0.7341, 0.2734, 0.7341, 0.2603, 0.7341, 0.2668, 0.7243, 0.2668, 0.8781, 0.2569, 0.8815, 0.2567, 0.8716, 0.2636, 0.8683, 0.2567, 0.8716, 0.2568, 0.8618, 0.2668, 0.8585, 0.2568, 0.8618, 0.2569, 0.852, 0.2635, 0.8487, 0.2569, 0.852, 0.2602, 0.8389, 0.2667, 0.829, 0.2569, 0.829, 0.2602, 0.8192, 0.2667, 0.8094, 0.2568, 0.8094, 0.2601, 0.8028, 0.2667, 0.7864, 0.2568, 0.793, 0.2568, 0.7832, 0.2667, 0.7864, 0.2568, 0.7832, 0.2602, 0.7766, 0.08578, 0.3135, 0.1078, 0.3128, 0.09606, 0.3289, 0.09997, 0.1213, 0.1235, 0.1224, 0.1187, 0.1379, 0.1047, 0.1476, 0.1187, 0.1379, 0.118, 0.1585, 0.1034, 0.163, 0.118, 0.1585, 0.1163, 0.1739, 0.1019, 0.1784, 0.1163, 0.1739, 0.1155, 0.1893, 0.09623, 0.1989, 0.1155, 0.1893, 0.1147, 0.2047, 0.09623, 0.1989, 0.1147, 0.2047, 0.1143, 0.2201, 0.09535, 0.2301, 0.1143, 0.2201, 0.114, 0.2407, 0.1002, 0.2457, 0.114, 0.2407, 0.1141, 0.2612, 0.1001, 0.2716, 0.1141, 0.2612, 0.1195, 0.2767, 0.1001, 0.2716, 0.1195, 0.2767, 0.1142, 0.2871, 0.1001, 0.287, 0.1142, 0.2871, 0.1143, 0.2974, 0.0949, 0.2974, 0.1143, 0.2974, 0.1078, 0.3128, 0.09606, 0.3289, 0.1153, 0.3278, 0.1163, 0.3432, 0.09719, 0.3443, 0.1163, 0.3432, 0.1228, 0.3634, 0.0984, 0.3648, 0.1228, 0.3634, 0.1115, 0.3795, 0.6522, 0.2876, 0.6483, 0.2798, 0.6599, 0.2797, 0.6676, 0.2875, 0.6599, 0.2797, 0.6715, 0.2797, 0.6676, 0.2875, 0.6715, 0.2797, 0.6831, 0.2759, 0.6909, 0.2877, 0.6831, 0.2759, 0.6986, 0.2799, 0.7025, 0.2877, 0.6986, 0.2799, 0.7102, 0.2759, 0.7141, 0.2876, 0.7102, 0.2759, 0.7218, 0.2759, 0.7296, 0.2876, 0.7218, 0.2759, 0.7373, 0.2757, 0.745, 0.2876, 0.7373, 0.2757, 0.749, 0.2756, 0.745, 0.2876, 0.749, 0.2756, 0.7566, 0.2835, 0.7721, 0.2877, 0.7683, 0.2796, 0.7799, 0.2796, 0.7837, 0.2924, 0.7799, 0.2796, 0.7876, 0.2796, 0.7837, 0.2924, 0.7876, 0.2796, 0.7993, 0.2796, 0.807, 0.2876, 0.7993, 0.2796, 0.8108, 0.2794, 0.807, 0.2876, 0.8108, 0.2794, 0.8224, 0.2834, 0.6405, 0.2839, 0.6405, 0.268, 0.6521, 0.2719, 0.6599, 0.2797, 0.6521, 0.2719, 0.6676, 0.2719, 0.6715, 0.2797, 0.6676, 0.2719, 0.6831, 0.2759, 0.6986, 0.2799, 0.6986, 0.2679, 0.7102, 0.2759, 0.7683, 0.2796, 0.7605, 0.2717, 0.7721, 0.2718, 0.7683, 0.2796, 0.7721, 0.2718, 0.7838, 0.2718, 0.7876, 0.2796, 0.7838, 0.2718, 0.7954, 0.2718, 0.7993, 0.2796, 0.7954, 0.2718, 0.807, 0.2717, 0.8108, 0.2794, 0.807, 0.2717, 0.8224, 0.2717, 0.8224, 0.2834, 0.8224, 0.2717, 0.8339, 0.2755, 0.6521, 0.2719, 0.6521, 0.2602, 0.6637, 0.2641, 0.6676, 0.2719, 0.6637, 0.2641, 0.6754, 0.2641, 0.6831, 0.2759, 0.6754, 0.2641, 0.687, 0.264, 0.6831, 0.2759, 0.687, 0.264, 0.6986, 0.2679, 0.7218, 0.2759, 0.714, 0.2602, 0.7296, 0.2602, 0.7373, 0.2757, 0.7296, 0.2602, 0.7451, 0.2602, 0.749, 0.2756, 0.7451, 0.2602, 0.7567, 0.2602, 0.7605, 0.2717, 0.7567, 0.2602, 0.7683, 0.2601, 0.7721, 0.2718, 0.7683, 0.2601, 0.7838, 0.2602, 0.7838, 0.2718, 0.7838, 0.2602, 0.7954, 0.2602, 0.7954, 0.2718, 0.7954, 0.2602, 0.807, 0.2602, 0.807, 0.2717, 0.807, 0.2602, 0.8224, 0.2601, 0.8224, 0.2717, 0.8224, 0.2601, 0.8341, 0.2601, 0.6405, 0.268, 0.6404, 0.2525, 0.6521, 0.2602, 0.6754, 0.2641, 0.6676, 0.2563, 0.6792, 0.2563, 0.6754, 0.2641, 0.6792, 0.2563, 0.6908, 0.2563, 0.6986, 0.2679, 0.6908, 0.2563, 0.7024, 0.2563, 0.6986, 0.2679, 0.7024, 0.2563, 0.714, 0.2602, 0.6521, 0.2602, 0.6482, 0.2447, 0.6598, 0.2447, 0.6676, 0.2563, 0.6598, 0.2447, 0.6753, 0.2486, 0.6792, 0.2563, 0.6753, 0.2486, 0.687, 0.2486, 0.6908, 0.2563, 0.687, 0.2486, 0.6986, 0.2486, 0.7024, 0.2563, 0.6986, 0.2486, 0.714, 0.2486, 0.714, 0.2602, 0.714, 0.2486, 0.7296, 0.2486, 0.7296, 0.2602, 0.7296, 0.2486, 0.7451, 0.2486, 0.7451, 0.2602, 0.7451, 0.2486, 0.7605, 0.2485, 0.7683, 0.2601, 0.7605, 0.2485, 0.7721, 0.2485, 0.7683, 0.2601, 0.7721, 0.2485, 0.7838, 0.2485, 0.7838, 0.2602, 0.7838, 0.2485, 0.7954, 0.2486, 0.7954, 0.2602, 0.7954, 0.2486, 0.807, 0.2486, 0.807, 0.2602, 0.807, 0.2486, 0.8224, 0.2486, 0.8224, 0.2601, 0.8224, 0.2486, 0.8339, 0.2447, 0.6404, 0.2525, 0.6405, 0.2369, 0.6482, 0.2447, 0.6753, 0.2486, 0.6714, 0.2368, 0.6831, 0.2367, 0.687, 0.2486, 0.6831, 0.2367, 0.6947, 0.2407, 0.6986, 0.2486, 0.6947, 0.2407, 0.7024, 0.2407, 0.6986, 0.2486, 0.7024, 0.2407, 0.7102, 0.2366, 0.714, 0.2486, 0.7102, 0.2366, 0.7218, 0.2366, 0.7296, 0.2486, 0.7218, 0.2366, 0.7373, 0.2368, 0.7451, 0.2486, 0.7373, 0.2368, 0.7528, 0.2369, 0.7605, 0.2485, 0.7528, 0.2369, 0.7683, 0.2369, 0.7721, 0.2485, 0.7683, 0.2369, 0.7838, 0.2369, 0.7838, 0.2485, 0.7838, 0.2369, 0.7992, 0.237, 0.807, 0.2486, 0.7992, 0.237, 0.8146, 0.237, 0.8224, 0.2486, 0.8146, 0.237, 0.8262, 0.237, 0.8224, 0.2486, 0.8262, 0.237, 0.8339, 0.2447, 0.6482, 0.2447, 0.6482, 0.233, 0.6598, 0.2331, 0.6598, 0.2447, 0.6598, 0.2331, 0.6714, 0.2368, 0.7024, 0.2407, 0.6986, 0.2289, 0.7102, 0.2366, 0.6405, 0.2369, 0.6403, 0.2248, 0.652, 0.2252, 0.6598, 0.2331, 0.652, 0.2252, 0.6675, 0.2208, 0.6714, 0.2368, 0.6675, 0.2208, 0.6831, 0.2203, 0.6831, 0.2367, 0.6831, 0.2203, 0.6986, 0.2289, 0.7218, 0.2366, 0.7141, 0.2249, 0.7295, 0.2249, 0.7373, 0.2368, 0.7295, 0.2249, 0.745, 0.2249, 0.7528, 0.2369, 0.745, 0.2249, 0.7566, 0.2249, 0.7528, 0.2369, 0.7566, 0.2249, 0.7643, 0.2249, 0.7683, 0.2369, 0.7643, 0.2249, 0.7722, 0.2201, 0.7683, 0.2369, 0.7722, 0.2201, 0.7838, 0.2203, 0.7838, 0.2369, 0.7838, 0.2203, 0.7954, 0.2204, 0.7992, 0.237, 0.7954, 0.2204, 0.807, 0.2205, 0.8146, 0.237, 0.807, 0.2205, 0.8224, 0.2206, 0.8262, 0.237, 0.8224, 0.2206, 0.834, 0.2291, 0.1539, 0.3891, 0.1355, 0.3898, 0.1351, 0.3795, 0.1547, 0.3734, 0.1351, 0.3795, 0.1407, 0.369, 0.1547, 0.3734, 0.1407, 0.369, 0.1475, 0.3531, 0.1578, 0.3116, 0.139, 0.3117, 0.1338, 0.2913, 0.1526, 0.291, 0.1338, 0.2913, 0.1335, 0.2707, 0.1524, 0.2705, 0.1335, 0.2707, 0.1333, 0.2502, 0.1523, 0.2499, 0.1333, 0.2502, 0.133, 0.2296, 0.1522, 0.2243, 0.133, 0.2296, 0.1454, 0.2141, 0.1475, 0.3531, 0.125, 0.3638, 0.1246, 0.3431, 0.1462, 0.3323, 0.1246, 0.3431, 0.1291, 0.3223, 0.139, 0.3117, 0.1291, 0.3223, 0.1287, 0.3068, 0.139, 0.3117, 0.1287, 0.3068, 0.1338, 0.2913, 0.1454, 0.2141, 0.1283, 0.2141, 0.1237, 0.1985, 0.1457, 0.1987, 0.1237, 0.1985, 0.1238, 0.178, 0.1461, 0.1678, 0.1238, 0.178, 0.1285, 0.1625, 0.1461, 0.1678, 0.1285, 0.1625, 0.1287, 0.147, 0.1465, 0.1473, 0.1287, 0.147, 0.1336, 0.1315, 0.05681, 0.6465, 0.07626, 0.6465, 0.08274, 0.6595, 0.05681, 0.6595, 0.08274, 0.6595, 0.06977, 0.6789, 0.06329, 0.7307, 0.08274, 0.7243, 0.07625, 0.7437, 0.06329, 0.7502, 0.07625, 0.7437, 0.07625, 0.7631, 0.05681, 0.7696, 0.07625, 0.7631, 0.07625, 0.7761, 0.05681, 0.7696, 0.07625, 0.7761, 0.07625, 0.7891, 0.05681, 0.7955, 0.07625, 0.7891, 0.07625, 0.802, 0.05681, 0.7955, 0.07625, 0.802, 0.07625, 0.815, 0.05681, 0.8215, 0.07625, 0.815, 0.07625, 0.8279, 0.05681, 0.8215, 0.07625, 0.8279, 0.07625, 0.8409, 0.05681, 0.8474, 0.07625, 0.8409, 0.07625, 0.8539, 0.05681, 0.8474, 0.07625, 0.8539, 0.07625, 0.8668, 0.06329, 0.8668, 0.07625, 0.8668, 0.06977, 0.8863, 0.06329, 0.9511, 0.08273, 0.9381, 0.07625, 0.9576, 0.06329, 0.9511, 0.07625, 0.9576, 0.08273, 0.9705, 0.07626, 0.6465, 0.0957, 0.6465, 0.08274, 0.6595, 0.06977, 0.6789, 0.0957, 0.6789, 0.0957, 0.7048, 0.06977, 0.7048, 0.0957, 0.7048, 0.08274, 0.7243, 0.07625, 0.7437, 0.0957, 0.7437, 0.0957, 0.7696, 0.07625, 0.7761, 0.0957, 0.7696, 0.0957, 0.7891, 0.07625, 0.7891, 0.0957, 0.7891, 0.0957, 0.8085, 0.07625, 0.815, 0.0957, 0.8085, 0.0957, 0.8279, 0.07625, 0.8279, 0.0957, 0.8279, 0.0957, 0.8474, 0.07625, 0.8539, 0.0957, 0.8474, 0.0957, 0.8733, 0.06977, 0.8863, 0.0957, 0.8733, 0.08922, 0.8928, 0.06977, 0.8863, 0.08922, 0.8928, 0.0957, 0.9122, 0.06977, 0.9122, 0.0957, 0.9122, 0.08273, 0.9381, 0.07625, 0.9576, 0.0957, 0.9576, 0.08273, 0.9705, 0.08274, 0.6595, 0.1087, 0.6595, 0.0957, 0.6789, 0.08274, 0.7243, 0.1087, 0.7243, 0.0957, 0.7437, 0.08922, 0.8928, 0.1087, 0.8928, 0.0957, 0.9122, 0.08273, 0.9381, 0.1087, 0.9316, 0.1022, 0.9446, 0.08273, 0.9381, 0.1022, 0.9446, 0.0957, 0.9576, 0.0957, 0.6465, 0.1216, 0.6465, 0.1087, 0.6595, 0.0957, 0.6789, 0.1216, 0.6724, 0.1216, 0.6919, 0.0957, 0.7048, 0.1216, 0.6919, 0.1216, 0.7113, 0.0957, 0.7048, 0.1216, 0.7113, 0.1087, 0.7243, 0.0957, 0.7437, 0.1216, 0.7437, 0.1216, 0.7631, 0.0957, 0.7696, 0.1216, 0.7631, 0.1216, 0.7826, 0.0957, 0.7891, 0.1216, 0.7826, 0.1216, 0.8085, 0.0957, 0.8085, 0.1216, 0.8085, 0.1216, 0.8344, 0.0957, 0.8474, 0.1216, 0.8344, 0.1216, 0.8603, 0.0957, 0.8733, 0.1216, 0.8603, 0.1216, 0.8798, 0.0957, 0.8733, 0.1216, 0.8798, 0.1087, 0.8928, 0.0957, 0.9122, 0.1151, 0.9122, 0.1087, 0.9316, 0.0957, 0.9576, 0.1216, 0.9511, 0.1087, 0.9705, 0.1087, 0.6595, 0.1281, 0.6595, 0.1216, 0.6724, 0.1087, 0.7243, 0.1281, 0.7243, 0.1216, 0.7437, 0.1151, 0.9122, 0.1281, 0.8992, 0.1281, 0.9252, 0.1087, 0.9316, 0.1281, 0.9252, 0.1216, 0.9511, 0.1216, 0.6465, 0.154, 0.6465, 0.1411, 0.6659, 0.1216, 0.6724, 0.1411, 0.6659, 0.1411, 0.6919, 0.1216, 0.6919, 0.1411, 0.6919, 0.1411, 0.7178, 0.1281, 0.7243, 0.1411, 0.7178, 0.1411, 0.7437, 0.1216, 0.7437, 0.1411, 0.7437, 0.1411, 0.7631, 0.1216, 0.7631, 0.1411, 0.7631, 0.1411, 0.7826, 0.1216, 0.7826, 0.1411, 0.7826, 0.1411, 0.802, 0.1216, 0.8085, 0.1411, 0.802, 0.1411, 0.8215, 0.1216, 0.8344, 0.1411, 0.8215, 0.1411, 0.8474, 0.1216, 0.8603, 0.1411, 0.8474, 0.1411, 0.8668, 0.1216, 0.8603, 0.1411, 0.8668, 0.1411, 0.8863, 0.1281, 0.8992, 0.1411, 0.8863, 0.1411, 0.9122, 0.1281, 0.9252, 0.1411, 0.9122, 0.1411, 0.9316, 0.1281, 0.9252, 0.1411, 0.9316, 0.1411, 0.9511, 0.1216, 0.9511, 0.1411, 0.9511, 0.1346, 0.9705, 0.1411, 0.6659, 0.154, 0.6659, 0.154, 0.6919, 0.1411, 0.6919, 0.154, 0.6919, 0.154, 0.7178, 0.1411, 0.7178, 0.154, 0.7178, 0.154, 0.7437, 0.1411, 0.7437, 0.154, 0.7437, 0.154, 0.7696, 0.1411, 0.7826, 0.154, 0.7696, 0.154, 0.7955, 0.1411, 0.802, 0.154, 0.7955, 0.154, 0.8215, 0.1411, 0.8215, 0.154, 0.8215, 0.154, 0.8409, 0.1411, 0.8474, 0.154, 0.8409, 0.154, 0.8603, 0.1411, 0.8668, 0.154, 0.8603, 0.154, 0.8863, 0.1411, 0.8863, 0.154, 0.8863, 0.154, 0.9057, 0.1411, 0.9122, 0.154, 0.9057, 0.154, 0.9252, 0.1411, 0.9316, 0.154, 0.9252, 0.154, 0.9511, 0.1411, 0.9511, 0.154, 0.9511, 0.154, 0.9835])
me_riversegmenttest01.use_remesh_preserve_volume = False
me_riversegmenttest01.use_remesh_preserve_attributes = False
me_riversegmenttest01.use_mirror_vertex_groups = False
me_riversegmenttest01.update()

# ---- objects
ob_riversegmenttest01 = bpy.data.objects.new('RiverSegmentTest01', me_riversegmenttest01)

# ---- transforms, parenting, visibility, modifiers, constraints
ob_riversegmenttest01.location = (0.0, 0.0, 0.0)
ob_riversegmenttest01.lineart.crease_threshold = 0.0

# ---- collection membership
col_collection.objects.link(ob_riversegmenttest01)

# ---- scene / render settings (as saved in the file)
scene.frame_start = 1; scene.frame_end = 250; scene.frame_set(1)
scene.render.engine = 'BLENDER_EEVEE_NEXT'
scene.cycles.use_denoising = False
scene.cycles.samples = 128
scene.cycles.sampling_pattern = 'TABULATED_SOBOL'
scene.cycles.use_adaptive_sampling = False
scene.cycles.use_light_tree = False
scene.view_settings.view_transform = 'Filmic'
bpy.context.view_layer.update()

# ---- added for rendering (the .blend has no active camera and no usable light): camera, sun
cam_auto = bpy.data.cameras.new('AutoCamera')
cam_auto.lens = 50.0
cam_auto.sensor_width = 36.0
cam_auto.clip_end = 1149.41
ob_auto_camera = bpy.data.objects.new('AutoCamera', cam_auto)
scene.collection.objects.link(ob_auto_camera)
ob_auto_camera.location = (65.4937, -78.5924, 50.7544)
ob_auto_camera.rotation_euler = (1.09748, -7.21219e-08, 0.694738)
scene.camera = ob_auto_camera
light_auto_sun = bpy.data.lights.new('AutoSun', 'SUN')
light_auto_sun.energy = 3.0
light_auto_sun.angle = 0.0523599
ob_auto_sun = bpy.data.objects.new('AutoSun', light_auto_sun)
scene.collection.objects.link(ob_auto_sun)
ob_auto_sun.rotation_euler = (0.872665, 0.174533, 0.523599)
bpy.context.view_layer.update()
